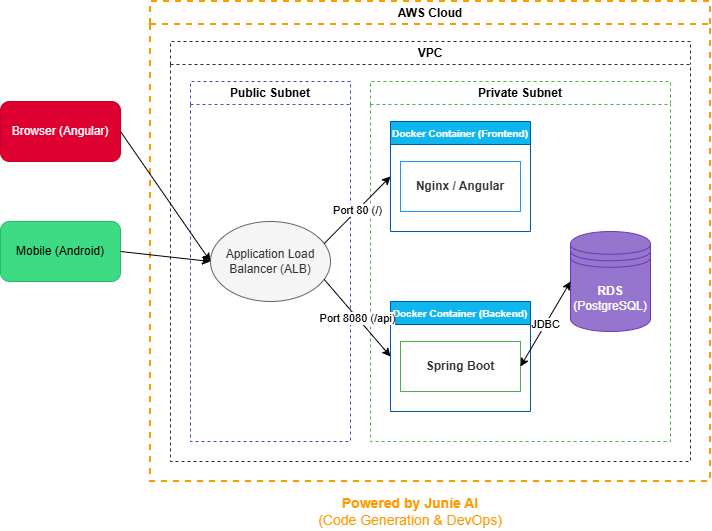

The diagram above was exported from draw.io. Its source (the exported page's mxGraphModel, read from the mxfile embedded in the PNG):
<mxGraphModel dx="1146" dy="593" grid="1" gridSize="10" guides="1" tooltips="1" connect="1" arrows="1" fold="1" page="1" pageScale="1" pageWidth="827" pageHeight="1169" math="0" shadow="0">
  <root>
    <mxCell id="0" />
    <mxCell id="1" parent="0" />
    <mxCell id="2" parent="1" style="swimlane;whiteSpace=wrap;html=1;dashed=1;fillColor=none;strokeColor=#FF9900;strokeWidth=2;" value="AWS Cloud" vertex="1">
      <mxGeometry height="480" width="560" x="160" y="40" as="geometry" />
    </mxCell>
    <mxCell id="3" parent="2" style="swimlane;whiteSpace=wrap;html=1;dashed=1;fillColor=none;strokeColor=#232F3E;strokeWidth=1;" value="VPC" vertex="1">
      <mxGeometry height="420" width="520" x="20" y="40" as="geometry" />
    </mxCell>
    <mxCell id="6" parent="3" style="swimlane;whiteSpace=wrap;html=1;dashed=1;fillColor=none;strokeColor=#3F51B5;" value="Public Subnet" vertex="1">
      <mxGeometry height="360" width="160" x="20" y="40" as="geometry" />
    </mxCell>
    <mxCell id="7" parent="6" style="ellipse;whiteSpace=wrap;html=1;fillColor=#f5f5f5;strokeColor=#666666;fontColor=#333333;" value="Application Load Balancer (ALB)" vertex="1">
      <mxGeometry height="80" width="120" x="20" y="140" as="geometry" />
    </mxCell>
    <mxCell id="8" parent="3" style="swimlane;whiteSpace=wrap;html=1;dashed=1;fillColor=none;strokeColor=#4CAF50;" value="Private Subnet" vertex="1">
      <mxGeometry height="360" width="300" x="200" y="40" as="geometry" />
    </mxCell>
    <mxCell id="18" parent="8" style="swimlane;whiteSpace=wrap;html=1;fillColor=#0db7ed;strokeColor=#0056b3;fontColor=#ffffff;fontSize=10;" value="Docker Container (Frontend)" vertex="1">
      <mxGeometry height="110" width="140" x="20" y="40" as="geometry" />
    </mxCell>
    <mxCell id="9" parent="18" style="rounded=0;whiteSpace=wrap;html=1;fillColor=#ffffff;strokeColor=#2196f3;fontColor=#333333;" value="&lt;b&gt;Nginx / Angular&lt;/b&gt;" vertex="1">
      <mxGeometry height="50" width="120" x="10" y="40" as="geometry" />
    </mxCell>
    <mxCell id="19" parent="8" style="swimlane;whiteSpace=wrap;html=1;fillColor=#0db7ed;strokeColor=#0056b3;fontColor=#ffffff;fontSize=10;" value="Docker Container (Backend)" vertex="1">
      <mxGeometry height="110" width="140" x="20" y="220" as="geometry" />
    </mxCell>
    <mxCell id="10" parent="19" style="rounded=0;whiteSpace=wrap;html=1;fillColor=#ffffff;strokeColor=#4caf50;fontColor=#333333;" value="&lt;b&gt;Spring Boot&lt;/b&gt;" vertex="1">
      <mxGeometry height="50" width="120" x="10" y="40" as="geometry" />
    </mxCell>
    <mxCell id="11" parent="8" style="shape=datastore;whiteSpace=wrap;html=1;fillColor=#9575cd;strokeColor=#673ab7;fontColor=#ffffff;" value="&lt;b&gt;RDS&lt;/b&gt;&lt;br&gt;(PostgreSQL)" vertex="1">
      <mxGeometry height="100" width="80" x="200" y="150" as="geometry" />
    </mxCell>
    <mxCell id="4" parent="1" style="rounded=1;whiteSpace=wrap;html=1;fillColor=#DD0031;fontColor=#ffffff;strokeColor=#c4002c;" value="Browser (Angular)" vertex="1">
      <mxGeometry height="60" width="120" x="10" y="140" as="geometry" />
    </mxCell>
    <mxCell id="5" parent="1" style="rounded=1;whiteSpace=wrap;html=1;fillColor=#3DDC84;fontColor=#000000;strokeColor=#2cb96e;" value="Mobile (Android)" vertex="1">
      <mxGeometry height="60" width="120" x="10" y="260" as="geometry" />
    </mxCell>
    <mxCell id="12" edge="1" parent="1" source="4" style="endArrow=classic;html=1;exitX=1;exitY=0.5;exitDx=0;exitDy=0;entryX=0;entryY=0.5;entryDx=0;entryDy=0;" target="7" value="">
      <mxGeometry height="50" relative="1" width="50" as="geometry" />
    </mxCell>
    <mxCell id="13" edge="1" parent="1" source="5" style="endArrow=classic;html=1;exitX=1;exitY=0.5;exitDx=0;exitDy=0;entryX=0;entryY=0.5;entryDx=0;entryDy=0;" target="7" value="">
      <mxGeometry height="50" relative="1" width="50" as="geometry" />
    </mxCell>
    <mxCell id="14" edge="1" parent="1" source="7" style="endArrow=classic;html=1;exitX=1;exitY=0.25;exitDx=0;exitDy=0;entryX=0;entryY=0.5;entryDx=0;entryDy=0;" target="18" value="Port 80 (/)">
      <mxGeometry height="50" relative="1" width="50" as="geometry" />
    </mxCell>
    <mxCell id="15" edge="1" parent="1" source="7" style="endArrow=classic;html=1;exitX=1;exitY=0.75;exitDx=0;exitDy=0;entryX=0;entryY=0.5;entryDx=0;entryDy=0;" target="19" value="Port 8080 (/api)">
      <mxGeometry height="50" relative="1" width="50" as="geometry" />
    </mxCell>
    <mxCell id="16" edge="1" parent="1" source="10" style="endArrow=classic;startArrow=classic;html=1;exitX=1;exitY=0.5;exitDx=0;exitDy=0;entryX=0;entryY=0.5;entryDx=0;entryDy=0;" target="11" value="JDBC">
      <mxGeometry height="50" relative="1" width="50" as="geometry" />
    </mxCell>
    <mxCell id="17" parent="1" style="text;html=1;strokeColor=none;fillColor=none;align=center;verticalAlign=middle;whiteSpace=wrap;rounded=0;fontColor=#FF9900;fontSize=14;" value="&lt;b&gt;Powered by Junie AI&lt;/b&gt;&lt;br&gt;(Code Generation &amp; DevOps)" vertex="1">
      <mxGeometry height="40" width="200" x="320" y="530" as="geometry" />
    </mxCell>
  </root>
</mxGraphModel>